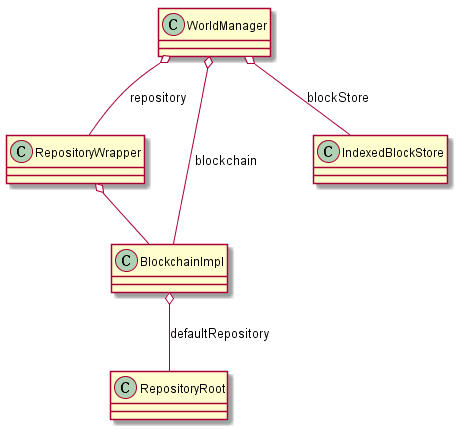

The diagram above was rendered by PlantUML. Its source (embedded in the PNG):
@startuml


class WorldManager {
}

class RepositoryWrapper {
}

class BlockchainImpl {
}

class RepositoryRoot {
}


WorldManager o-- IndexedBlockStore : blockStore
WorldManager o-- BlockchainImpl : blockchain
WorldManager o-- RepositoryWrapper : repository

RepositoryWrapper o-- BlockchainImpl
BlockchainImpl o-- RepositoryRoot : defaultRepository

@enduml